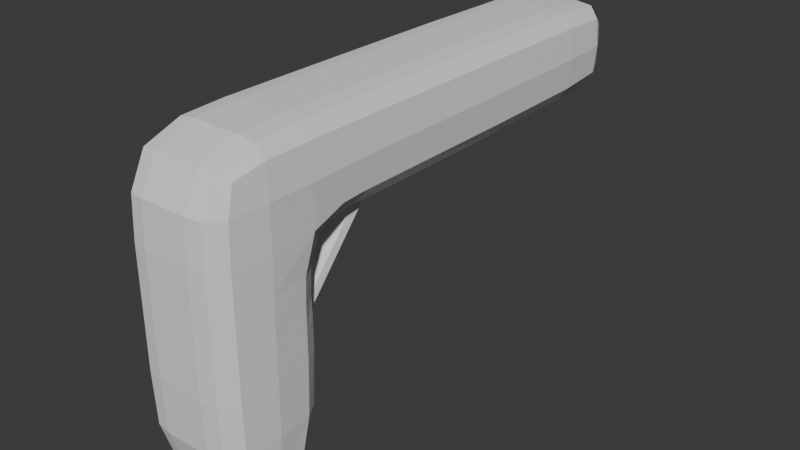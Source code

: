 # Source: LQPistol.blend  (saved by Blender 4.0.36; exported with 4.5.12 LTS)
import bpy
from mathutils import Matrix  # noqa: F401  (used for matrix-valued properties, if any)

bpy.ops.wm.read_factory_settings(use_empty=True)
scene = bpy.context.scene
scene.name = 'Scene'

# ---- collections
col_collection = bpy.data.collections.new('Collection'); scene.collection.children.link(col_collection)

# ---- world
world_world = bpy.data.worlds.new('World'); scene.world = world_world
world_world.use_nodes = True; world_world.node_tree.nodes.clear()
_N = world_world.node_tree.nodes; _L = world_world.node_tree.links
n0 = _N.new('ShaderNodeOutputWorld'); n0.name = 'World Output'; n0.location = (300, 300)
n1 = _N.new('ShaderNodeBackground'); n1.name = 'Background'; n1.location = (10, 300)
n1.inputs[0].default_value = (0.05088, 0.05088, 0.05088, 1.0)
_L.new(n1.outputs[0], n0.inputs[0])
n0.is_active_output = True
world_world.color = (0.05088, 0.05088, 0.05088)
world_world.use_sun_shadow = False
world_world.sun_shadow_jitter_overblur = 0.0

# ---- meshes
me_cube_001 = bpy.data.meshes.new('Cube.001')
me_cube_001.from_pydata([(-0.1834, -0.9305, -0.1605), (-0.1776, -0.8958, 0.08886), (0.1794, -0.9305, -0.1605), (0.1714, -0.8958, 0.08886), (-0.1867, -0.6066, -0.1653), (-0.1834, -0.6158, 0.1185), (0.1838, -0.6066, -0.1653), (0.1794, -0.6158, 0.1185), (-0.1776, -0.6873, -0.948), (-0.1776, -0.8958, -0.948), (0.1714, -0.8958, -0.948), (0.1714, -0.6873, -0.948), (0.07852, -1.0, -0.1605), (0.07852, -0.9305, 0.1185), (0.07852, -0.6158, 0.1777), (0.07852, -0.5463, -0.2197), (0.07852, -0.9305, -0.9952), (0.07852, -0.6525, -0.9952), (-0.09889, -0.9305, 0.1185), (-0.09889, -0.5463, -0.2197), (-0.09889, -0.6525, -0.9952), (-0.09889, -1.0, -0.1605), (-0.09889, -0.6158, 0.1777), (-0.09889, -0.9305, -0.9952), (-0.1834, -0.0877, 0.1185), (0.1794, -0.0877, -0.1185), (-0.1834, -0.0877, -0.1185), (0.1794, -0.0877, 0.1185), (0.1001, -0.2836, -0.1777), (0.07852, -0.0877, 0.1777), (-0.08712, -0.2968, -0.1777), (-0.09889, -0.0877, 0.1777), (0.1794, -0.6525, -0.6016), (-0.1834, -0.6525, -0.6016), (-0.1834, -0.9305, -0.6016), (0.1794, -0.9305, -0.6016), (0.07852, -1.0, -0.6016), (0.1001, -0.583, -0.5225), (-0.08712, -0.583, -0.507), (-0.09889, -1.0, -0.6016), (-0.1834, -0.6525, -0.4032), (-0.1834, -0.9305, -0.4032), (0.1794, -0.6525, -0.4032), (0.1794, -0.9305, -0.4032), (0.07852, -1.0, -0.4032), (0.06267, -0.583, -0.4452), (-0.1246, -0.583, -0.4298), (-0.09889, -1.0, -0.4032), (-0.1834, -0.3863, -0.1185), (0.1794, -0.3863, 0.1185), (0.06267, -0.3497, -0.1777), (0.07852, -0.3863, 0.1777), (-0.1246, -0.3629, -0.1777), (-0.09889, -0.3863, 0.1777), (-0.1834, -0.3863, 0.1185), (0.1794, -0.3863, -0.1185), (-0.1619, 0.9928, -0.07924), (-0.1794, 0.7668, -0.1153), (-0.1619, 0.9928, 0.07924), (-0.1794, 0.7668, 0.1153), (0.1558, 0.9928, -0.07924), (0.1754, 0.7668, -0.1153), (0.1754, 0.7668, 0.1153), (0.1558, 0.9928, 0.07924), (0.07772, 0.7668, -0.1729), (0.05347, 0.8479, -0.07153), (0.05347, 0.8479, 0.07153), (0.07772, 0.7668, 0.1729), (-0.07792, 0.8479, -0.07153), (-0.09809, 0.7668, -0.1729), (-0.07792, 0.8479, 0.07153), (-0.09809, 0.7668, 0.1729), (0.08035, 0.9965, 0.1126), (-0.1019, 0.9965, 0.1126), (-0.1019, 0.9965, -0.1126), (0.08035, 0.9965, -0.1126), (0.03567, 0.3157, 0.04949), (-0.06012, 0.3157, 0.04949), (-0.06012, 0.3157, -0.04949), (0.03567, 0.3157, -0.04949), (-0.1929, -0.7867, -0.161), (-0.1824, -0.9246, -0.00909), (0.178, -0.7824, 0.1134), (0.178, -0.9246, -0.00909), (0.143, -0.9913, -0.1605), (-0.1544, -0.9246, 0.1134), (-0.1838, -0.4775, -0.1234), (-0.1824, -0.7824, 0.1134), (0.1921, -0.7867, -0.161), (0.1794, -0.48, 0.1185), (0.143, -0.6158, 0.1703), (-0.1556, -0.5526, -0.2141), (0.1921, -0.6148, -0.004893), (-0.1929, -0.6148, -0.004893), (-0.1814, -0.7915, -0.979), (0.142, -0.9246, -0.9871), (0.1766, -0.7915, -0.979), (-0.1544, -0.6585, -0.9871), (0.178, -0.6585, -0.7981), (-0.1838, -0.6477, -0.3), (-0.1834, -0.9305, -0.2983), (0.178, -0.9246, -0.7981), (-0.01172, -1.0, -0.1605), (0.142, -0.9246, 0.1134), (-0.01172, -0.6158, 0.1777), (0.1435, -0.5526, -0.2141), (-0.01172, -0.9305, -0.9952), (0.142, -0.6585, -0.9871), (0.07852, -0.9913, -0.8042), (0.07852, -0.7915, -1.066), (0.0772, -0.4677, -0.183), (0.07852, -0.48, 0.1777), (0.07852, -0.7869, 0.1703), (0.08032, -0.5917, -0.796), (0.07852, -0.9913, -0.005251), (-0.01172, -0.9305, 0.1185), (-0.01172, -0.5463, -0.2197), (-0.01172, -0.6525, -0.9952), (-0.1552, -0.9913, -0.1605), (-0.1552, -0.6158, 0.1703), (-0.1544, -0.9246, -0.9871), (-0.09791, -0.5917, -0.7947), (-0.101, -0.4688, -0.183), (-0.09889, -0.7915, -1.066), (-0.09889, -0.9913, -0.8042), (-0.09889, -0.48, 0.1777), (-0.09889, -0.7869, 0.1703), (-0.09889, -0.9913, -0.005251), (-0.1834, -0.3017, 0.1185), (0.1794, -0.3017, -0.1185), (-0.01172, -0.0877, 0.1777), (-0.1548, -0.1051, -0.1703), (0.143, -0.0877, 0.1703), (-0.007545, -0.2853, -0.1777), (0.1913, -0.0877, 0.0), (0.1452, -0.104, -0.1703), (-0.1552, -0.0877, 0.1703), (-0.1923, -0.0877, 2.328e-10), (0.1794, -0.6525, -0.4827), (-0.1824, -0.6585, -0.7981), (-0.1824, -0.9246, -0.7981), (0.1794, -0.9305, -0.4827), (0.07852, -1.0, -0.4827), (0.09543, -0.583, -0.4781), (-0.1199, -0.583, -0.4742), (-0.09889, -1.0, -0.4827), (-0.01172, -1.0, -0.6016), (-0.1548, -0.5917, -0.5937), (-0.007545, -0.583, -0.5206), (0.143, -0.9913, -0.6016), (-0.1552, -0.9913, -0.6016), (0.1913, -0.7915, -0.6016), (-0.1923, -0.7915, -0.6016), (0.1452, -0.5917, -0.595), (-0.1834, -0.6525, -0.4827), (-0.1834, -0.9305, -0.4827), (0.1798, -0.6477, -0.3), (0.1794, -0.9305, -0.2983), (0.07852, -1.0, -0.2983), (0.0772, -0.5784, -0.3097), (-0.101, -0.5784, -0.3084), (-0.09889, -1.0, -0.2983), (0.1421, -0.5917, -0.4067), (-0.1923, -0.7915, -0.4032), (0.1913, -0.7915, -0.4032), (-0.1552, -0.9913, -0.4032), (0.143, -0.9913, -0.4032), (-0.01691, -0.583, -0.4317), (-0.1579, -0.5917, -0.4054), (-0.01172, -1.0, -0.4032), (-0.1834, -0.3017, -0.1185), (0.1794, -0.3017, 0.1185), (0.09543, -0.3216, -0.1777), (0.07852, -0.3017, 0.1777), (-0.1199, -0.3249, -0.1777), (-0.09889, -0.3017, 0.1777), (-0.1834, -0.48, 0.1185), (0.1798, -0.4775, -0.1234), (-0.1923, -0.3863, 2.328e-10), (-0.01172, -0.3863, 0.1777), (-0.1579, -0.3844, -0.1703), (0.143, -0.3863, 0.1703), (-0.01691, -0.3612, -0.1777), (0.1913, -0.3863, 0.0), (0.1421, -0.3833, -0.1703), (-0.1552, -0.3863, 0.1703), (0.06267, -0.4663, -0.3115), (-0.1246, -0.4729, -0.3037), (0.1001, -0.4333, -0.3501), (-0.08712, -0.4399, -0.3424), (-0.1711, 0.9591, 0.1048), (-0.1635, 0.9944, 2.328e-10), (-0.1711, 0.9591, -0.1048), (-0.1877, 0.7668, 3.027e-09), (-0.09728, 0.9596, -0.159), (-0.1528, 0.7668, -0.1657), (-0.1446, 0.9949, -0.1008), (0.07678, 0.9596, 0.159), (0.1406, 0.7668, 0.1657), (0.1667, 0.9591, 0.1048), (0.132, 0.9949, 0.1008), (0.1866, 0.7668, -6.985e-10), (0.1667, 0.9591, -0.1048), (0.1587, 0.9944, 6.985e-10), (0.1406, 0.7668, -0.1657), (0.07678, 0.9596, -0.159), (0.132, 0.9949, -0.1008), (-0.09728, 0.9596, 0.159), (-0.01172, 0.7668, 0.1729), (-0.01192, 0.9955, 0.1388), (-0.01172, 0.7668, -0.1729), (-0.01192, 0.9955, -0.1388), (-0.1528, 0.7668, 0.1657), (-0.1446, 0.9949, 0.1008), (-0.1233, 0.9993, 8.149e-10), (-0.1829, 0.3427, -0.1181), (-0.09781, 0.3212, -0.1771), (-0.1829, 0.3427, 0.1181), (-0.09879, 0.3427, 0.1771), (0.1789, 0.3427, -0.1181), (0.1789, 0.3427, 0.1181), (0.08022, 0.3223, -0.1771), (0.1027, 0.9993, 0.0), (0.07842, 0.3427, 0.1771), (-0.01223, 0.8479, 0.09835), (-0.01223, 0.8479, -0.09835), (-0.1026, 0.8479, 0.0), (0.0781, 0.8479, 0.0), (0.05918, 0.9806, 0.08465), (-0.08333, 0.9806, 0.08465), (-0.08333, 0.9806, -0.08465), (0.05918, 0.9806, -0.08465), (-0.01223, 0.2657, 0.06033), (-0.01223, 0.2657, -0.06033), (-0.07061, 0.2657, 2.328e-10), (0.04616, 0.2657, -1.513e-09), (0.04912, 0.5537, 0.06385), (-0.07358, 0.5537, 0.06385), (0.04912, 0.5537, -0.06385), (-0.07358, 0.5537, -0.06385), (-0.1549, 0.3427, 0.1697), (0.1427, 0.3427, 0.1697), (0.1911, -0.7856, -0.00634), (-0.155, -0.9829, -0.006211), (0.1432, -0.6001, -0.801), (-0.155, -0.7858, 0.1632), (-0.1552, -0.48, 0.1703), (0.1428, -0.4717, -0.1757), (0.1914, -0.4797, -0.001004), (-0.1922, -0.7856, -0.00634), (0.1425, -0.7915, -1.055), (-0.1909, -0.7915, -0.8011), (0.1894, -0.7915, -0.8011), (-0.155, -0.9829, -0.8027), (0.1427, -0.9829, -0.8027), (-0.01172, -0.7915, -1.066), (-0.01258, -0.4681, -0.183), (0.143, -0.48, 0.1703), (0.1427, -0.7858, 0.1632), (-0.01102, -0.5917, -0.794), (0.1427, -0.9829, -0.006211), (-0.01102, 0.3179, -0.1771), (-0.1547, 0.3383, -0.1697), (-0.1548, -0.6001, -0.8007), (-0.1558, -0.472, -0.1757), (-0.1548, -0.7915, -1.055), (-0.01172, -0.9913, -0.8042), (-0.01172, -0.48, 0.1777), (-0.01172, -0.7869, 0.1703), (-0.01172, -0.9913, -0.005251), (-0.1917, 0.3427, -1.63e-09), (-0.01223, 0.5487, 0.08786), (-0.01172, 0.3427, 0.1771), (0.1431, 0.3386, -0.1697), (0.1326, 0.9983, 2.328e-10), (0.1907, 0.3427, 0.0), (-0.1923, -0.3017, 2.328e-10), (-0.01172, -1.0, -0.4827), (-0.1576, -0.5917, -0.4813), (-0.01223, -0.583, -0.4761), (0.143, -0.9913, -0.4827), (-0.1552, -0.9913, -0.4827), (0.1913, -0.7915, -0.4827), (-0.1923, -0.7915, -0.4827), (0.1449, -0.5917, -0.4819), (0.1428, -0.5869, -0.3054), (-0.1924, -0.7905, -0.2984), (0.1914, -0.7905, -0.2984), (-0.1552, -0.9913, -0.2983), (0.143, -0.9913, -0.2983), (-0.01258, -0.5784, -0.3093), (-0.1558, -0.5869, -0.3051), (-0.01172, -1.0, -0.2983), (-0.1924, -0.4797, -0.001004), (-0.01172, -0.3017, 0.1777), (-0.1576, -0.3056, -0.1703), (0.143, -0.3017, 0.1703), (-0.01223, -0.3232, -0.1777), (0.1913, -0.3017, 1.688e-09), (0.1449, -0.305, -0.1703), (-0.1552, -0.3017, 0.1703), (-0.01691, -0.4721, -0.3047), (0.09543, -0.4523, -0.3279), (-0.007545, -0.4341, -0.3491), (-0.1199, -0.454, -0.326), (-0.1778, 0.9593, -1.164e-09), (-0.1481, 0.9594, -0.1508), (0.1358, 0.9594, 0.1508), (0.1763, 0.9593, 6.985e-10), (0.1358, 0.9594, -0.1508), (-0.01175, 0.9595, 0.161), (-0.01175, 0.9595, -0.161), (-0.1481, 0.9594, 0.1508), (-0.145, 0.9983, -5.821e-10), (-0.01217, 0.9805, 0.115), (-0.01217, 0.9805, -0.115), (-0.109, 0.9809, -1.048e-09), (0.08499, 0.9809, 1.513e-09), (-0.01223, 0.1609, 1.164e-09), (0.0722, 0.5487, 1.746e-09), (-0.01223, 0.5487, -0.08786), (-0.09665, 0.5487, 1.164e-10)], [], [(71, 212, 240, 218), (212, 59, 217, 240), (240, 217, 24, 136), (218, 240, 136, 31), (62, 198, 241, 220), (198, 67, 223, 241), (241, 223, 29, 132), (220, 241, 132, 27), (6, 92, 242, 88), (92, 7, 82, 242), (242, 82, 3, 83), (88, 242, 83, 2), (21, 127, 243, 118), (127, 18, 85, 243), (243, 85, 1, 81), (118, 243, 81, 0), (37, 153, 244, 113), (153, 32, 98, 244), (244, 98, 11, 107), (113, 244, 107, 17), (22, 119, 245, 126), (119, 5, 87, 245), (245, 87, 1, 85), (126, 245, 85, 18), (53, 185, 246, 125), (185, 54, 176, 246), (246, 176, 5, 119), (125, 246, 119, 22), (50, 184, 247, 110), (184, 55, 177, 247), (247, 177, 6, 105), (110, 247, 105, 15), (55, 183, 248, 177), (183, 49, 89, 248), (248, 89, 7, 92), (177, 248, 92, 6), (0, 81, 249, 80), (81, 1, 87, 249), (249, 87, 5, 93), (80, 249, 93, 4), (17, 107, 250, 109), (107, 11, 96, 250), (250, 96, 10, 95), (109, 250, 95, 16), (34, 152, 251, 140), (152, 33, 139, 251), (251, 139, 8, 94), (140, 251, 94, 9), (32, 151, 252, 98), (151, 35, 101, 252), (252, 101, 10, 96), (98, 252, 96, 11), (39, 150, 253, 124), (150, 34, 140, 253), (253, 140, 9, 120), (124, 253, 120, 23), (35, 149, 254, 101), (149, 36, 108, 254), (254, 108, 16, 95), (101, 254, 95, 10), (20, 117, 255, 123), (117, 17, 109, 255), (255, 109, 16, 106), (123, 255, 106, 23), (52, 182, 256, 122), (182, 50, 110, 256), (256, 110, 15, 116), (122, 256, 116, 19), (49, 181, 257, 89), (181, 51, 111, 257), (257, 111, 14, 90), (89, 257, 90, 7), (7, 90, 258, 82), (90, 14, 112, 258), (258, 112, 13, 103), (82, 258, 103, 3), (38, 148, 259, 121), (148, 37, 113, 259), (259, 113, 17, 117), (121, 259, 117, 20), (2, 83, 260, 84), (83, 3, 103, 260), (260, 103, 13, 114), (84, 260, 114, 12), (69, 210, 261, 216), (210, 64, 221, 261), (261, 221, 28, 133), (216, 261, 133, 30), (57, 195, 262, 215), (195, 69, 216, 262), (262, 216, 30, 131), (215, 262, 131, 26), (33, 147, 263, 139), (147, 38, 121, 263), (263, 121, 20, 97), (139, 263, 97, 8), (48, 180, 264, 86), (180, 52, 122, 264), (264, 122, 19, 91), (86, 264, 91, 4), (8, 97, 265, 94), (97, 20, 123, 265), (265, 123, 23, 120), (94, 265, 120, 9), (36, 146, 266, 108), (146, 39, 124, 266), (266, 124, 23, 106), (108, 266, 106, 16), (51, 179, 267, 111), (179, 53, 125, 267), (267, 125, 22, 104), (111, 267, 104, 14), (14, 104, 268, 112), (104, 22, 126, 268), (268, 126, 18, 115), (112, 268, 115, 13), (12, 114, 269, 102), (114, 13, 115, 269), (269, 115, 18, 127), (102, 269, 127, 21), (26, 137, 270, 215), (137, 24, 217, 270), (270, 217, 59, 193), (215, 270, 193, 57), (70, 224, 271, 237), (224, 66, 236, 271), (271, 236, 76, 232), (237, 271, 232, 77), (67, 208, 272, 223), (208, 71, 218, 272), (272, 218, 31, 130), (223, 272, 130, 29), (64, 204, 273, 221), (204, 61, 219, 273), (273, 219, 25, 135), (221, 273, 135, 28), (75, 222, 274, 206), (222, 72, 200, 274), (274, 200, 63, 203), (206, 274, 203, 60), (61, 201, 275, 219), (201, 62, 220, 275), (275, 220, 27, 134), (219, 275, 134, 25), (48, 178, 276, 170), (178, 54, 128, 276), (276, 128, 24, 137), (170, 276, 137, 26), (44, 169, 277, 142), (169, 47, 145, 277), (277, 145, 39, 146), (142, 277, 146, 36), (40, 168, 278, 154), (168, 46, 144, 278), (278, 144, 38, 147), (154, 278, 147, 33), (46, 167, 279, 144), (167, 45, 143, 279), (279, 143, 37, 148), (144, 279, 148, 38), (43, 166, 280, 141), (166, 44, 142, 280), (280, 142, 36, 149), (141, 280, 149, 35), (47, 165, 281, 145), (165, 41, 155, 281), (281, 155, 34, 150), (145, 281, 150, 39), (42, 164, 282, 138), (164, 43, 141, 282), (282, 141, 35, 151), (138, 282, 151, 32), (41, 163, 283, 155), (163, 40, 154, 283), (283, 154, 33, 152), (155, 283, 152, 34), (45, 162, 284, 143), (162, 42, 138, 284), (284, 138, 32, 153), (143, 284, 153, 37), (15, 105, 285, 159), (105, 6, 156, 285), (285, 156, 42, 162), (159, 285, 162, 45), (0, 80, 286, 100), (80, 4, 99, 286), (286, 99, 40, 163), (100, 286, 163, 41), (6, 88, 287, 156), (88, 2, 157, 287), (287, 157, 43, 164), (156, 287, 164, 42), (21, 118, 288, 161), (118, 0, 100, 288), (288, 100, 41, 165), (161, 288, 165, 47), (2, 84, 289, 157), (84, 12, 158, 289), (289, 158, 44, 166), (157, 289, 166, 43), (19, 116, 290, 160), (116, 15, 159, 290), (290, 159, 45, 167), (160, 290, 167, 46), (4, 91, 291, 99), (91, 19, 160, 291), (291, 160, 46, 168), (99, 291, 168, 40), (12, 102, 292, 158), (102, 21, 161, 292), (292, 161, 47, 169), (158, 292, 169, 44), (4, 93, 293, 86), (93, 5, 176, 293), (293, 176, 54, 178), (86, 293, 178, 48), (29, 130, 294, 173), (130, 31, 175, 294), (294, 175, 53, 179), (173, 294, 179, 51), (26, 131, 295, 170), (131, 30, 174, 295), (295, 174, 52, 180), (170, 295, 180, 48), (27, 132, 296, 171), (132, 29, 173, 296), (296, 173, 51, 181), (171, 296, 181, 49), (30, 133, 297, 174), (133, 28, 172, 297), (297, 172, 50, 182), (174, 297, 182, 52), (25, 134, 298, 129), (134, 27, 171, 298), (298, 171, 49, 183), (129, 298, 183, 55), (28, 135, 299, 172), (135, 25, 129, 299), (299, 129, 55, 184), (172, 299, 184, 50), (31, 136, 300, 175), (136, 24, 128, 300), (300, 128, 54, 185), (175, 300, 185, 53), (46, 167, 301, 187), (167, 45, 186, 301), (301, 186, 50, 182), (187, 301, 182, 52), (37, 188, 302, 143), (188, 28, 172, 302), (302, 172, 50, 186), (143, 302, 186, 45), (38, 148, 303, 189), (148, 37, 188, 303), (303, 188, 28, 133), (189, 303, 133, 30), (38, 189, 304, 144), (189, 30, 174, 304), (304, 174, 52, 187), (144, 304, 187, 46), (58, 191, 305, 190), (191, 56, 192, 305), (305, 192, 57, 193), (190, 305, 193, 59), (69, 195, 306, 194), (195, 57, 192, 306), (306, 192, 56, 196), (194, 306, 196, 74), (67, 198, 307, 197), (198, 62, 199, 307), (307, 199, 63, 200), (197, 307, 200, 72), (62, 201, 308, 199), (201, 61, 202, 308), (308, 202, 60, 203), (199, 308, 203, 63), (61, 204, 309, 202), (204, 64, 205, 309), (309, 205, 75, 206), (202, 309, 206, 60), (71, 208, 310, 207), (208, 67, 197, 310), (310, 197, 72, 209), (207, 310, 209, 73), (64, 210, 311, 205), (210, 69, 194, 311), (311, 194, 74, 211), (205, 311, 211, 75), (59, 212, 312, 190), (212, 71, 207, 312), (312, 207, 73, 213), (190, 312, 213, 58), (56, 191, 313, 196), (191, 58, 213, 313), (313, 213, 73, 214), (196, 313, 214, 74), (66, 224, 314, 228), (224, 70, 229, 314), (314, 229, 73, 209), (228, 314, 209, 72), (68, 225, 315, 230), (225, 65, 231, 315), (315, 231, 75, 211), (230, 315, 211, 74), (70, 226, 316, 229), (226, 68, 230, 316), (316, 230, 74, 214), (229, 316, 214, 73), (65, 227, 317, 231), (227, 66, 228, 317), (317, 228, 72, 222), (231, 317, 222, 75), (78, 234, 318, 233), (234, 77, 232, 318), (318, 232, 76, 235), (233, 318, 235, 79), (66, 227, 319, 236), (227, 65, 238, 319), (319, 238, 79, 235), (236, 319, 235, 76), (65, 225, 320, 238), (225, 68, 239, 320), (320, 239, 78, 233), (238, 320, 233, 79), (68, 226, 321, 239), (226, 70, 237, 321), (321, 237, 77, 234), (239, 321, 234, 78)])
_uv = me_cube_001.uv_layers.new(name='UVMap')
_uv.uv.foreach_set('vector', [0.8298, 0.5036, 0.8524, 0.5036, 0.8507, 0.5795, 0.8147, 0.579, 0.8524, 0.5036, 0.875, 0.5036, 0.875, 0.582, 0.8507, 0.5795, 0.8507, 0.5795, 0.875, 0.582, 0.875, 0.6605, 0.8503, 0.638, 0.8147, 0.579, 0.8507, 0.5795, 0.8503, 0.638, 0.8133, 0.636, 0.625, 0.5036, 0.6554, 0.5036, 0.6536, 0.579, 0.5961, 0.5794, 0.6554, 0.5036, 0.6859, 0.5036, 0.6986, 0.579, 0.6536, 0.579, 0.6536, 0.579, 0.6986, 0.579, 0.6997, 0.636, 0.6532, 0.636, 0.5961, 0.5794, 0.6536, 0.579, 0.6532, 0.636, 0.5935, 0.636, 0.3977, 0.7008, 0.4993, 0.7019, 0.5015, 0.7246, 0.4147, 0.7246, 0.4993, 0.7019, 0.5935, 0.702, 0.5961, 0.7245, 0.5015, 0.7246, 0.5015, 0.7246, 0.5961, 0.7245, 0.625, 0.75, 0.5046, 0.7513, 0.4147, 0.7246, 0.5015, 0.7246, 0.5046, 0.7513, 0.4167, 0.7515, 0.4167, 0.9383, 0.5052, 0.9397, 0.5043, 0.9757, 0.4132, 0.9753, 0.5052, 0.9397, 0.625, 0.9548, 0.625, 0.9774, 0.5043, 0.9757, 0.5043, 0.9757, 0.625, 0.9774, 0.625, 1.0, 0.5, 1.0, 0.4132, 0.9753, 0.5043, 0.9757, 0.5, 1.0, 0.375, 1.0, 0.3141, 0.6979, 0.343, 0.699, 0.3417, 0.7, 0.3014, 0.699, 0.343, 0.699, 0.3649, 0.7066, 0.364, 0.7073, 0.3417, 0.7, 0.3417, 0.7, 0.364, 0.7073, 0.3598, 0.7109, 0.3409, 0.7073, 0.3014, 0.699, 0.3417, 0.7, 0.3409, 0.7073, 0.3003, 0.7066, 0.8133, 0.702, 0.8503, 0.7016, 0.8507, 0.7244, 0.8147, 0.7245, 0.8503, 0.7016, 0.875, 0.6979, 0.875, 0.7239, 0.8507, 0.7244, 0.8507, 0.7244, 0.875, 0.7239, 0.875, 0.75, 0.8524, 0.75, 0.8147, 0.7245, 0.8507, 0.7244, 0.8524, 0.75, 0.8298, 0.75, 0.8133, 0.6733, 0.8503, 0.673, 0.8503, 0.6849, 0.8133, 0.685, 0.8503, 0.673, 0.875, 0.6704, 0.875, 0.6841, 0.8503, 0.6849, 0.8503, 0.6849, 0.875, 0.6841, 0.875, 0.6979, 0.8503, 0.7016, 0.8133, 0.685, 0.8503, 0.6849, 0.8503, 0.7016, 0.8133, 0.702, 0.3141, 0.6704, 0.3482, 0.673, 0.3468, 0.684, 0.3014, 0.6836, 0.3482, 0.673, 0.4065, 0.6733, 0.4056, 0.6847, 0.3468, 0.684, 0.3468, 0.684, 0.4056, 0.6847, 0.3977, 0.7008, 0.345, 0.6941, 0.3014, 0.6836, 0.3468, 0.684, 0.345, 0.6941, 0.3003, 0.6933, 0.4065, 0.6733, 0.5, 0.6733, 0.4998, 0.685, 0.4056, 0.6847, 0.5, 0.6733, 0.5935, 0.6733, 0.5935, 0.685, 0.4998, 0.685, 0.4998, 0.685, 0.5935, 0.685, 0.5935, 0.702, 0.4993, 0.7019, 0.4056, 0.6847, 0.4998, 0.685, 0.4993, 0.7019, 0.3977, 0.7008, 0.375, 0.0, 0.5, 0.0, 0.5035, 0.02572, 0.4097, 0.02598, 0.5, 0.0, 0.625, 0.0, 0.625, 0.02606, 0.5035, 0.02572, 0.5035, 0.02572, 0.625, 0.02606, 0.625, 0.05212, 0.5009, 0.04871, 0.4097, 0.02598, 0.5035, 0.02572, 0.5009, 0.04871, 0.375, 0.05212, 0.3003, 0.7066, 0.3409, 0.7073, 0.3419, 0.7252, 0.3014, 0.725, 0.3409, 0.7073, 0.3598, 0.7109, 0.3648, 0.7256, 0.3419, 0.7252, 0.3419, 0.7252, 0.3648, 0.7256, 0.375, 0.75, 0.3446, 0.75, 0.3014, 0.725, 0.3419, 0.7252, 0.3446, 0.75, 0.3141, 0.75, 0.375, 0.0, 0.375, 0.02606, 0.375, 0.02606, 0.375, 0.0, 0.375, 0.02606, 0.375, 0.05212, 0.375, 0.05212, 0.375, 0.02606, 0.375, 0.02606, 0.375, 0.05212, 0.375, 0.05212, 0.375, 0.02606, 0.375, 0.0, 0.375, 0.02606, 0.375, 0.02606, 0.375, 0.0, 0.3649, 0.7066, 0.3737, 0.7252, 0.3727, 0.7253, 0.364, 0.7073, 0.3737, 0.7252, 0.375, 0.7515, 0.3748, 0.7513, 0.3727, 0.7253, 0.3727, 0.7253, 0.3748, 0.7513, 0.375, 0.75, 0.3648, 0.7256, 0.364, 0.7073, 0.3727, 0.7253, 0.3648, 0.7256, 0.3598, 0.7109, 0.375, 0.9383, 0.375, 0.9753, 0.375, 0.9757, 0.375, 0.9397, 0.375, 0.9753, 0.375, 1.0, 0.375, 1.0, 0.375, 0.9757, 0.375, 0.9757, 0.375, 1.0, 0.375, 1.0, 0.375, 0.9774, 0.375, 0.9397, 0.375, 0.9757, 0.375, 0.9774, 0.375, 0.9548, 0.375, 0.7515, 0.375, 0.7824, 0.375, 0.782, 0.3748, 0.7513, 0.375, 0.7824, 0.375, 0.8247, 0.375, 0.8236, 0.375, 0.782, 0.375, 0.782, 0.375, 0.8236, 0.375, 0.8109, 0.375, 0.7804, 0.3748, 0.7513, 0.375, 0.782, 0.375, 0.7804, 0.375, 0.75, 0.1867, 0.7066, 0.2425, 0.7066, 0.2424, 0.725, 0.1853, 0.725, 0.2425, 0.7066, 0.3003, 0.7066, 0.3014, 0.725, 0.2424, 0.725, 0.2424, 0.725, 0.3014, 0.725, 0.3141, 0.75, 0.2422, 0.75, 0.1853, 0.725, 0.2424, 0.725, 0.2422, 0.75, 0.1702, 0.75, 0.1702, 0.6704, 0.2422, 0.6704, 0.2424, 0.6835, 0.1853, 0.6836, 0.2422, 0.6704, 0.3141, 0.6704, 0.3014, 0.6836, 0.2424, 0.6835, 0.2424, 0.6835, 0.3014, 0.6836, 0.3003, 0.6933, 0.2425, 0.6933, 0.1853, 0.6836, 0.2424, 0.6835, 0.2425, 0.6933, 0.1867, 0.6933, 0.5935, 0.6733, 0.6532, 0.6733, 0.6532, 0.685, 0.5935, 0.685, 0.6532, 0.6733, 0.6997, 0.6733, 0.6997, 0.685, 0.6532, 0.685, 0.6532, 0.685, 0.6997, 0.685, 0.6997, 0.702, 0.6532, 0.702, 0.5935, 0.685, 0.6532, 0.685, 0.6532, 0.702, 0.5935, 0.702, 0.5935, 0.702, 0.6532, 0.702, 0.6536, 0.7245, 0.5961, 0.7245, 0.6532, 0.702, 0.6997, 0.702, 0.6986, 0.7245, 0.6536, 0.7245, 0.6536, 0.7245, 0.6986, 0.7245, 0.6859, 0.75, 0.6554, 0.75, 0.5961, 0.7245, 0.6536, 0.7245, 0.6554, 0.75, 0.625, 0.75, 0.1702, 0.6979, 0.2422, 0.6979, 0.2424, 0.699, 0.1853, 0.699, 0.2422, 0.6979, 0.3141, 0.6979, 0.3014, 0.699, 0.2424, 0.699, 0.2424, 0.699, 0.3014, 0.699, 0.3003, 0.7066, 0.2425, 0.7066, 0.1853, 0.699, 0.2424, 0.699, 0.2425, 0.7066, 0.1867, 0.7066, 0.4167, 0.7515, 0.5046, 0.7513, 0.5052, 0.782, 0.4167, 0.7824, 0.5046, 0.7513, 0.625, 0.75, 0.625, 0.7804, 0.5052, 0.782, 0.5052, 0.782, 0.625, 0.7804, 0.625, 0.8109, 0.5052, 0.8236, 0.4167, 0.7824, 0.5052, 0.782, 0.5052, 0.8236, 0.4167, 0.8247, 0.1872, 0.5291, 0.2425, 0.5291, 0.2424, 0.5852, 0.1854, 0.5847, 0.2425, 0.5291, 0.2998, 0.5291, 0.3014, 0.5847, 0.2424, 0.5852, 0.2424, 0.5852, 0.3014, 0.5847, 0.3141, 0.6605, 0.2422, 0.6605, 0.1854, 0.5847, 0.2424, 0.5852, 0.2422, 0.6605, 0.1702, 0.6605, 0.125, 0.5036, 0.151, 0.527, 0.1495, 0.5827, 0.125, 0.582, 0.151, 0.527, 0.1872, 0.5291, 0.1854, 0.5847, 0.1495, 0.5827, 0.1495, 0.5827, 0.1854, 0.5847, 0.1702, 0.6605, 0.148, 0.64, 0.125, 0.582, 0.1495, 0.5827, 0.148, 0.64, 0.125, 0.6605, 0.125, 0.6979, 0.148, 0.6979, 0.1493, 0.6988, 0.125, 0.6979, 0.148, 0.6979, 0.1702, 0.6979, 0.1853, 0.699, 0.1493, 0.6988, 0.1493, 0.6988, 0.1853, 0.699, 0.1867, 0.7066, 0.1497, 0.7058, 0.125, 0.6979, 0.1493, 0.6988, 0.1497, 0.7058, 0.125, 0.6979, 0.125, 0.6704, 0.148, 0.6728, 0.1493, 0.6839, 0.125, 0.6841, 0.148, 0.6728, 0.1702, 0.6704, 0.1853, 0.6836, 0.1493, 0.6839, 0.1493, 0.6839, 0.1853, 0.6836, 0.1867, 0.6933, 0.1497, 0.6937, 0.125, 0.6841, 0.1493, 0.6839, 0.1497, 0.6937, 0.125, 0.6979, 0.125, 0.6979, 0.1497, 0.7058, 0.1493, 0.7248, 0.125, 0.7239, 0.1497, 0.7058, 0.1867, 0.7066, 0.1853, 0.725, 0.1493, 0.7248, 0.1493, 0.7248, 0.1853, 0.725, 0.1702, 0.75, 0.1476, 0.75, 0.125, 0.7239, 0.1493, 0.7248, 0.1476, 0.75, 0.125, 0.75, 0.375, 0.8247, 0.375, 0.8825, 0.375, 0.8826, 0.375, 0.8236, 0.375, 0.8825, 0.375, 0.9383, 0.375, 0.9397, 0.375, 0.8826, 0.375, 0.8826, 0.375, 0.9397, 0.375, 0.9548, 0.375, 0.8828, 0.375, 0.8236, 0.375, 0.8826, 0.375, 0.8828, 0.375, 0.8109, 0.6997, 0.6733, 0.7575, 0.6733, 0.7575, 0.685, 0.6997, 0.685, 0.7575, 0.6733, 0.8133, 0.6733, 0.8133, 0.685, 0.7575, 0.685, 0.7575, 0.685, 0.8133, 0.685, 0.8133, 0.702, 0.7575, 0.702, 0.6997, 0.685, 0.7575, 0.685, 0.7575, 0.702, 0.6997, 0.702, 0.6997, 0.702, 0.7575, 0.702, 0.7576, 0.7245, 0.6986, 0.7245, 0.7575, 0.702, 0.8133, 0.702, 0.8147, 0.7245, 0.7576, 0.7245, 0.7576, 0.7245, 0.8147, 0.7245, 0.8298, 0.75, 0.7578, 0.75, 0.6986, 0.7245, 0.7576, 0.7245, 0.7578, 0.75, 0.6859, 0.75, 0.4167, 0.8247, 0.5052, 0.8236, 0.5052, 0.8826, 0.4167, 0.8825, 0.5052, 0.8236, 0.625, 0.8109, 0.625, 0.8828, 0.5052, 0.8826, 0.5052, 0.8826, 0.625, 0.8828, 0.625, 0.9548, 0.5052, 0.9397, 0.4167, 0.8825, 0.5052, 0.8826, 0.5052, 0.9397, 0.4167, 0.9383, 0.375, 0.08955, 0.5, 0.11, 0.5, 0.1681, 0.375, 0.168, 0.5, 0.11, 0.625, 0.08955, 0.625, 0.168, 0.5, 0.1681, 0.5, 0.1681, 0.625, 0.168, 0.625, 0.2464, 0.5, 0.2277, 0.375, 0.168, 0.5, 0.1681, 0.5, 0.2277, 0.375, 0.2464, 0.5633, 0.3251, 0.5871, 0.3672, 0.5819, 0.3672, 0.5595, 0.3279, 0.5871, 0.3672, 0.5633, 0.4092, 0.5595, 0.4065, 0.5819, 0.3672, 0.5819, 0.3672, 0.5595, 0.4065, 0.5465, 0.3978, 0.5567, 0.3672, 0.5595, 0.3279, 0.5819, 0.3672, 0.5567, 0.3672, 0.5465, 0.3365, 0.6859, 0.5036, 0.7578, 0.5036, 0.7576, 0.579, 0.6986, 0.579, 0.7578, 0.5036, 0.8298, 0.5036, 0.8147, 0.579, 0.7576, 0.579, 0.7576, 0.579, 0.8147, 0.579, 0.8133, 0.636, 0.7575, 0.636, 0.6986, 0.579, 0.7576, 0.579, 0.7575, 0.636, 0.6997, 0.636, 0.2998, 0.5291, 0.3421, 0.527, 0.3463, 0.5821, 0.3014, 0.5847, 0.3421, 0.527, 0.375, 0.5036, 0.4039, 0.58, 0.3463, 0.5821, 0.3463, 0.5821, 0.4039, 0.58, 0.4065, 0.636, 0.3482, 0.638, 0.3014, 0.5847, 0.3463, 0.5821, 0.3482, 0.638, 0.3141, 0.6605, 0.3953, 0.4391, 0.4976, 0.4417, 0.4969, 0.4604, 0.3953, 0.4603, 0.4976, 0.4417, 0.5811, 0.4265, 0.5767, 0.4604, 0.4969, 0.4604, 0.4969, 0.4604, 0.5767, 0.4604, 0.6047, 0.4815, 0.4993, 0.4787, 0.3953, 0.4603, 0.4969, 0.4604, 0.4993, 0.4787, 0.3953, 0.4815, 0.375, 0.5036, 0.5, 0.5223, 0.5, 0.5808, 0.4039, 0.58, 0.5, 0.5223, 0.625, 0.5036, 0.5961, 0.5794, 0.5, 0.5808, 0.5, 0.5808, 0.5961, 0.5794, 0.5935, 0.636, 0.5, 0.636, 0.4039, 0.58, 0.5, 0.5808, 0.5, 0.636, 0.4065, 0.636, 0.375, 0.07964, 0.5, 0.0772, 0.5, 0.08639, 0.375, 0.08459, 0.5, 0.0772, 0.625, 0.07964, 0.625, 0.08459, 0.5, 0.08639, 0.5, 0.08639, 0.625, 0.08459, 0.625, 0.08955, 0.5, 0.11, 0.375, 0.08459, 0.5, 0.08639, 0.5, 0.11, 0.375, 0.08955, 0.375, 0.8247, 0.375, 0.8825, 0.375, 0.8825, 0.375, 0.8247, 0.375, 0.8825, 0.375, 0.9383, 0.375, 0.9383, 0.375, 0.8825, 0.375, 0.8825, 0.375, 0.9383, 0.375, 0.9383, 0.375, 0.8825, 0.375, 0.8247, 0.375, 0.8825, 0.375, 0.8825, 0.375, 0.8247, 0.125, 0.6979, 0.148, 0.6979, 0.1476, 0.6979, 0.125, 0.6979, 0.148, 0.6979, 0.1702, 0.6979, 0.1702, 0.6979, 0.1476, 0.6979, 0.1476, 0.6979, 0.1702, 0.6979, 0.1702, 0.6979, 0.148, 0.6979, 0.125, 0.6979, 0.1476, 0.6979, 0.148, 0.6979, 0.125, 0.6979, 0.1702, 0.6979, 0.2422, 0.6979, 0.2422, 0.6979, 0.1702, 0.6979, 0.2422, 0.6979, 0.3141, 0.6979, 0.3141, 0.6979, 0.2422, 0.6979, 0.2422, 0.6979, 0.3141, 0.6979, 0.3141, 0.6979, 0.2422, 0.6979, 0.1702, 0.6979, 0.2422, 0.6979, 0.2422, 0.6979, 0.1702, 0.6979, 0.375, 0.7515, 0.375, 0.7824, 0.375, 0.7824, 0.375, 0.7515, 0.375, 0.7824, 0.375, 0.8247, 0.375, 0.8247, 0.375, 0.7824, 0.375, 0.7824, 0.375, 0.8247, 0.375, 0.8247, 0.375, 0.7824, 0.375, 0.7515, 0.375, 0.7824, 0.375, 0.7824, 0.375, 0.7515, 0.375, 0.9383, 0.375, 0.9753, 0.375, 0.9753, 0.375, 0.9383, 0.375, 0.9753, 0.375, 1.0, 0.375, 1.0, 0.375, 0.9753, 0.375, 0.9753, 0.375, 1.0, 0.375, 1.0, 0.375, 0.9753, 0.375, 0.9383, 0.375, 0.9753, 0.375, 0.9753, 0.375, 0.9383, 0.3649, 0.7066, 0.3737, 0.7252, 0.3737, 0.7252, 0.3649, 0.7066, 0.3737, 0.7252, 0.375, 0.7515, 0.375, 0.7515, 0.3737, 0.7252, 0.3737, 0.7252, 0.375, 0.7515, 0.375, 0.7515, 0.3737, 0.7252, 0.3649, 0.7066, 0.3737, 0.7252, 0.3737, 0.7252, 0.3649, 0.7066, 0.375, 0.0, 0.375, 0.02606, 0.375, 0.02606, 0.375, 0.0, 0.375, 0.02606, 0.375, 0.05212, 0.375, 0.05212, 0.375, 0.02606, 0.375, 0.02606, 0.375, 0.05212, 0.375, 0.05212, 0.375, 0.02606, 0.375, 0.0, 0.375, 0.02606, 0.375, 0.02606, 0.375, 0.0, 0.3141, 0.6979, 0.343, 0.699, 0.3433, 0.699, 0.3141, 0.6979, 0.343, 0.699, 0.3649, 0.7066, 0.3649, 0.7066, 0.3433, 0.699, 0.3433, 0.699, 0.3649, 0.7066, 0.3649, 0.7066, 0.343, 0.699, 0.3141, 0.6979, 0.3433, 0.699, 0.343, 0.699, 0.3141, 0.6979, 0.3003, 0.6933, 0.345, 0.6941, 0.3425, 0.6984, 0.3014, 0.6973, 0.345, 0.6941, 0.3977, 0.7008, 0.3682, 0.706, 0.3425, 0.6984, 0.3425, 0.6984, 0.3682, 0.706, 0.3649, 0.7066, 0.343, 0.699, 0.3014, 0.6973, 0.3425, 0.6984, 0.343, 0.699, 0.3141, 0.6979, 0.375, 0.0, 0.4097, 0.02598, 0.3785, 0.02606, 0.375, 0.0, 0.4097, 0.02598, 0.375, 0.05212, 0.375, 0.05212, 0.3785, 0.02606, 0.3785, 0.02606, 0.375, 0.05212, 0.375, 0.05212, 0.375, 0.02606, 0.375, 0.0, 0.3785, 0.02606, 0.375, 0.02606, 0.375, 0.0, 0.3977, 0.7008, 0.4147, 0.7246, 0.3787, 0.7251, 0.3682, 0.706, 0.4147, 0.7246, 0.4167, 0.7515, 0.3802, 0.7515, 0.3787, 0.7251, 0.3787, 0.7251, 0.3802, 0.7515, 0.375, 0.7515, 0.3737, 0.7252, 0.3682, 0.706, 0.3787, 0.7251, 0.3737, 0.7252, 0.3649, 0.7066, 0.4167, 0.9383, 0.4132, 0.9753, 0.3793, 0.9753, 0.3802, 0.9383, 0.4132, 0.9753, 0.375, 1.0, 0.375, 1.0, 0.3793, 0.9753, 0.3793, 0.9753, 0.375, 1.0, 0.375, 1.0, 0.375, 0.9753, 0.3802, 0.9383, 0.3793, 0.9753, 0.375, 0.9753, 0.375, 0.9383, 0.4167, 0.7515, 0.4167, 0.7824, 0.3802, 0.7824, 0.3802, 0.7515, 0.4167, 0.7824, 0.4167, 0.8247, 0.3802, 0.8247, 0.3802, 0.7824, 0.3802, 0.7824, 0.3802, 0.8247, 0.375, 0.8247, 0.375, 0.7824, 0.3802, 0.7515, 0.3802, 0.7824, 0.375, 0.7824, 0.375, 0.7515, 0.1867, 0.6933, 0.2425, 0.6933, 0.2424, 0.6973, 0.1853, 0.6973, 0.2425, 0.6933, 0.3003, 0.6933, 0.3014, 0.6973, 0.2424, 0.6973, 0.2424, 0.6973, 0.3014, 0.6973, 0.3141, 0.6979, 0.2422, 0.6979, 0.1853, 0.6973, 0.2424, 0.6973, 0.2422, 0.6979, 0.1702, 0.6979, 0.125, 0.6979, 0.1497, 0.6937, 0.1493, 0.6974, 0.125, 0.6979, 0.1497, 0.6937, 0.1867, 0.6933, 0.1853, 0.6973, 0.1493, 0.6974, 0.1493, 0.6974, 0.1853, 0.6973, 0.1702, 0.6979, 0.148, 0.6979, 0.125, 0.6979, 0.1493, 0.6974, 0.148, 0.6979, 0.125, 0.6979, 0.4167, 0.8247, 0.4167, 0.8825, 0.3802, 0.8825, 0.3802, 0.8247, 0.4167, 0.8825, 0.4167, 0.9383, 0.3802, 0.9383, 0.3802, 0.8825, 0.3802, 0.8825, 0.3802, 0.9383, 0.375, 0.9383, 0.375, 0.8825, 0.3802, 0.8247, 0.3802, 0.8825, 0.375, 0.8825, 0.375, 0.8247, 0.375, 0.05212, 0.5009, 0.04871, 0.5, 0.0653, 0.375, 0.06588, 0.5009, 0.04871, 0.625, 0.05212, 0.625, 0.06588, 0.5, 0.0653, 0.5, 0.0653, 0.625, 0.06588, 0.625, 0.07964, 0.5, 0.0772, 0.375, 0.06588, 0.5, 0.0653, 0.5, 0.0772, 0.375, 0.07964, 0.6997, 0.636, 0.7575, 0.636, 0.7575, 0.6627, 0.6997, 0.6627, 0.7575, 0.636, 0.8133, 0.636, 0.8133, 0.6627, 0.7575, 0.6627, 0.7575, 0.6627, 0.8133, 0.6627, 0.8133, 0.6733, 0.7575, 0.6733, 0.6997, 0.6627, 0.7575, 0.6627, 0.7575, 0.6733, 0.6997, 0.6733, 0.125, 0.6605, 0.148, 0.64, 0.1476, 0.6636, 0.125, 0.6654, 0.148, 0.64, 0.1702, 0.6605, 0.1702, 0.6654, 0.1476, 0.6636, 0.1476, 0.6636, 0.1702, 0.6654, 0.1702, 0.6704, 0.148, 0.6728, 0.125, 0.6654, 0.1476, 0.6636, 0.148, 0.6728, 0.125, 0.6704, 0.5935, 0.636, 0.6532, 0.636, 0.6532, 0.6627, 0.5935, 0.6627, 0.6532, 0.636, 0.6997, 0.636, 0.6997, 0.6627, 0.6532, 0.6627, 0.6532, 0.6627, 0.6997, 0.6627, 0.6997, 0.6733, 0.6532, 0.6733, 0.5935, 0.6627, 0.6532, 0.6627, 0.6532, 0.6733, 0.5935, 0.6733, 0.1702, 0.6605, 0.2422, 0.6605, 0.2422, 0.6654, 0.1702, 0.6654, 0.2422, 0.6605, 0.3141, 0.6605, 0.3141, 0.6654, 0.2422, 0.6654, 0.2422, 0.6654, 0.3141, 0.6654, 0.3141, 0.6704, 0.2422, 0.6704, 0.1702, 0.6654, 0.2422, 0.6654, 0.2422, 0.6704, 0.1702, 0.6704, 0.4065, 0.636, 0.5, 0.636, 0.5, 0.6627, 0.4065, 0.6627, 0.5, 0.636, 0.5935, 0.636, 0.5935, 0.6627, 0.5, 0.6627, 0.5, 0.6627, 0.5935, 0.6627, 0.5935, 0.6733, 0.5, 0.6733, 0.4065, 0.6627, 0.5, 0.6627, 0.5, 0.6733, 0.4065, 0.6733, 0.3141, 0.6605, 0.3482, 0.638, 0.3485, 0.6632, 0.3141, 0.6654, 0.3482, 0.638, 0.4065, 0.636, 0.4065, 0.6627, 0.3485, 0.6632, 0.3485, 0.6632, 0.4065, 0.6627, 0.4065, 0.6733, 0.3482, 0.673, 0.3141, 0.6654, 0.3485, 0.6632, 0.3482, 0.673, 0.3141, 0.6704, 0.8133, 0.636, 0.8503, 0.638, 0.8503, 0.6632, 0.8133, 0.6627, 0.8503, 0.638, 0.875, 0.6605, 0.875, 0.6654, 0.8503, 0.6632, 0.8503, 0.6632, 0.875, 0.6654, 0.875, 0.6704, 0.8503, 0.673, 0.8133, 0.6627, 0.8503, 0.6632, 0.8503, 0.673, 0.8133, 0.6733, 0.1702, 0.6979, 0.2422, 0.6979, 0.2422, 0.6841, 0.1702, 0.6841, 0.2422, 0.6979, 0.3141, 0.6979, 0.3141, 0.6841, 0.2422, 0.6841, 0.2422, 0.6841, 0.3141, 0.6841, 0.3141, 0.6704, 0.2422, 0.6704, 0.1702, 0.6841, 0.2422, 0.6841, 0.2422, 0.6704, 0.1702, 0.6704, 0.3141, 0.6979, 0.3141, 0.6792, 0.3141, 0.6816, 0.3141, 0.6979, 0.3141, 0.6792, 0.3141, 0.6605, 0.3141, 0.6654, 0.3141, 0.6816, 0.3141, 0.6816, 0.3141, 0.6654, 0.3141, 0.6704, 0.3141, 0.6841, 0.3141, 0.6979, 0.3141, 0.6816, 0.3141, 0.6841, 0.3141, 0.6979, 0.1702, 0.6979, 0.2422, 0.6979, 0.2422, 0.6792, 0.1702, 0.6792, 0.2422, 0.6979, 0.3141, 0.6979, 0.3141, 0.6792, 0.2422, 0.6792, 0.2422, 0.6792, 0.3141, 0.6792, 0.3141, 0.6605, 0.2422, 0.6605, 0.1702, 0.6792, 0.2422, 0.6792, 0.2422, 0.6605, 0.1702, 0.6605, 0.1702, 0.6979, 0.1702, 0.6792, 0.1702, 0.6816, 0.1702, 0.6979, 0.1702, 0.6792, 0.1702, 0.6605, 0.1702, 0.6654, 0.1702, 0.6816, 0.1702, 0.6816, 0.1702, 0.6654, 0.1702, 0.6704, 0.1702, 0.6841, 0.1702, 0.6979, 0.1702, 0.6816, 0.1702, 0.6841, 0.1702, 0.6979, 0.6047, 0.2685, 0.4993, 0.2691, 0.5, 0.2556, 0.6148, 0.2574, 0.4993, 0.2691, 0.3953, 0.2685, 0.3852, 0.2574, 0.5, 0.2556, 0.5, 0.2556, 0.3852, 0.2574, 0.375, 0.2464, 0.5, 0.2277, 0.6148, 0.2574, 0.5, 0.2556, 0.5, 0.2277, 0.625, 0.2464, 0.1872, 0.5291, 0.151, 0.527, 0.1542, 0.5045, 0.1867, 0.505, 0.151, 0.527, 0.125, 0.5036, 0.1342, 0.5018, 0.1542, 0.5045, 0.1542, 0.5045, 0.1342, 0.5018, 0.1435, 0.5, 0.1569, 0.5, 0.1867, 0.505, 0.1542, 0.5045, 0.1569, 0.5, 0.1702, 0.5, 0.625, 0.4391, 0.625, 0.4696, 0.6118, 0.4635, 0.6125, 0.4254, 0.625, 0.4696, 0.625, 0.5, 0.6148, 0.4908, 0.6118, 0.4635, 0.6118, 0.4635, 0.6148, 0.4908, 0.6047, 0.4815, 0.5767, 0.4604, 0.6125, 0.4254, 0.6118, 0.4635, 0.5767, 0.4604, 0.5811, 0.4265, 0.625, 0.5036, 0.5, 0.5223, 0.5, 0.4942, 0.6148, 0.4926, 0.5, 0.5223, 0.375, 0.5036, 0.3852, 0.4926, 0.5, 0.4942, 0.5, 0.4942, 0.3852, 0.4926, 0.3953, 0.4815, 0.4993, 0.4787, 0.6148, 0.4926, 0.5, 0.4942, 0.4993, 0.4787, 0.6047, 0.4815, 0.375, 0.5036, 0.3421, 0.527, 0.3382, 0.5045, 0.3658, 0.5018, 0.3421, 0.527, 0.2998, 0.5291, 0.3001, 0.505, 0.3382, 0.5045, 0.3382, 0.5045, 0.3001, 0.505, 0.3141, 0.5, 0.3353, 0.5, 0.3658, 0.5018, 0.3382, 0.5045, 0.3353, 0.5, 0.3565, 0.5, 0.625, 0.2952, 0.625, 0.3672, 0.6141, 0.3674, 0.6125, 0.3113, 0.625, 0.3672, 0.625, 0.4391, 0.6125, 0.4254, 0.6141, 0.3674, 0.6141, 0.3674, 0.6125, 0.4254, 0.5811, 0.4265, 0.601, 0.3674, 0.6125, 0.3113, 0.6141, 0.3674, 0.601, 0.3674, 0.5811, 0.3098, 0.2998, 0.5291, 0.2425, 0.5291, 0.2424, 0.505, 0.3001, 0.505, 0.2425, 0.5291, 0.1872, 0.5291, 0.1867, 0.505, 0.2424, 0.505, 0.2424, 0.505, 0.1867, 0.505, 0.1702, 0.5, 0.2422, 0.5, 0.3001, 0.505, 0.2424, 0.505, 0.2422, 0.5, 0.3141, 0.5, 0.625, 0.25, 0.625, 0.2726, 0.6118, 0.2789, 0.6148, 0.2592, 0.625, 0.2726, 0.625, 0.2952, 0.6125, 0.3113, 0.6118, 0.2789, 0.6118, 0.2789, 0.6125, 0.3113, 0.5811, 0.3098, 0.5767, 0.282, 0.6148, 0.2592, 0.6118, 0.2789, 0.5767, 0.282, 0.6047, 0.2685, 0.3953, 0.2685, 0.4993, 0.2691, 0.4969, 0.2818, 0.3953, 0.2819, 0.4993, 0.2691, 0.6047, 0.2685, 0.5767, 0.282, 0.4969, 0.2818, 0.4969, 0.2818, 0.5767, 0.282, 0.5811, 0.3098, 0.4976, 0.295, 0.3953, 0.2819, 0.4969, 0.2818, 0.4976, 0.295, 0.3953, 0.2952, 0.5633, 0.4092, 0.5871, 0.3672, 0.5916, 0.3672, 0.5673, 0.4129, 0.5871, 0.3672, 0.5633, 0.3251, 0.5673, 0.3216, 0.5916, 0.3672, 0.5916, 0.3672, 0.5673, 0.3216, 0.5811, 0.3098, 0.601, 0.3674, 0.5673, 0.4129, 0.5916, 0.3672, 0.601, 0.3674, 0.5811, 0.4265, 0.4367, 0.3251, 0.4129, 0.3672, 0.4077, 0.3672, 0.431, 0.3205, 0.4129, 0.3672, 0.4367, 0.4092, 0.431, 0.4138, 0.4077, 0.3672, 0.4077, 0.3672, 0.431, 0.4138, 0.3953, 0.4391, 0.3953, 0.3672, 0.431, 0.3205, 0.4077, 0.3672, 0.3953, 0.3672, 0.3953, 0.2952, 0.5633, 0.3251, 0.5, 0.3093, 0.4996, 0.3049, 0.5673, 0.3216, 0.5, 0.3093, 0.4367, 0.3251, 0.431, 0.3205, 0.4996, 0.3049, 0.4996, 0.3049, 0.431, 0.3205, 0.3953, 0.2952, 0.4976, 0.295, 0.5673, 0.3216, 0.4996, 0.3049, 0.4976, 0.295, 0.5811, 0.3098, 0.4367, 0.4092, 0.5, 0.425, 0.4996, 0.4297, 0.431, 0.4138, 0.5, 0.425, 0.5633, 0.4092, 0.5673, 0.4129, 0.4996, 0.4297, 0.4996, 0.4297, 0.5673, 0.4129, 0.5811, 0.4265, 0.4976, 0.4417, 0.431, 0.4138, 0.4996, 0.4297, 0.4976, 0.4417, 0.3953, 0.4391, 0.4535, 0.3365, 0.5, 0.3298, 0.5, 0.3672, 0.4433, 0.3672, 0.5, 0.3298, 0.5465, 0.3365, 0.5567, 0.3672, 0.5, 0.3672, 0.5, 0.3672, 0.5567, 0.3672, 0.5465, 0.3978, 0.5, 0.4046, 0.4433, 0.3672, 0.5, 0.3672, 0.5, 0.4046, 0.4535, 0.3978, 0.5633, 0.4092, 0.5, 0.425, 0.5, 0.4212, 0.5595, 0.4065, 0.5, 0.425, 0.4367, 0.4092, 0.4405, 0.4065, 0.5, 0.4212, 0.5, 0.4212, 0.4405, 0.4065, 0.4535, 0.3978, 0.5, 0.4046, 0.5595, 0.4065, 0.5, 0.4212, 0.5, 0.4046, 0.5465, 0.3978, 0.4367, 0.4092, 0.4129, 0.3672, 0.4181, 0.3672, 0.4405, 0.4065, 0.4129, 0.3672, 0.4367, 0.3251, 0.4405, 0.3279, 0.4181, 0.3672, 0.4181, 0.3672, 0.4405, 0.3279, 0.4535, 0.3365, 0.4433, 0.3672, 0.4405, 0.4065, 0.4181, 0.3672, 0.4433, 0.3672, 0.4535, 0.3978, 0.4367, 0.3251, 0.5, 0.3093, 0.5, 0.3131, 0.4405, 0.3279, 0.5, 0.3093, 0.5633, 0.3251, 0.5595, 0.3279, 0.5, 0.3131, 0.5, 0.3131, 0.5595, 0.3279, 0.5465, 0.3365, 0.5, 0.3298, 0.4405, 0.3279, 0.5, 0.3131, 0.5, 0.3298, 0.4535, 0.3365])
me_cube_001.update()

# ---- objects
ob_pistol = bpy.data.objects.new('Pistol', me_cube_001)

# ---- transforms, parenting, visibility, modifiers, constraints
ob_pistol.location = (0.0, 0.0, 0.0)

# ---- collection membership
col_collection.objects.link(ob_pistol)

# ---- scene / render settings (as saved in the file)
scene.frame_start = 1; scene.frame_end = 250; scene.frame_set(1)
scene.render.engine = 'BLENDER_EEVEE_NEXT'
scene.cycles.sampling_pattern = 'TABULATED_SOBOL'
bpy.context.view_layer.update()

# ---- added for rendering (the .blend has no active camera and no usable light): camera, sun
cam_auto = bpy.data.cameras.new('AutoCamera')
cam_auto.lens = 50.0
cam_auto.sensor_width = 36.0
cam_auto.clip_end = 1000.0
ob_auto_camera = bpy.data.objects.new('AutoCamera', cam_auto)
scene.collection.objects.link(ob_auto_camera)
ob_auto_camera.location = (2.20708, -2.64934, 1.32179)
ob_auto_camera.rotation_euler = (1.09748, -7.21219e-08, 0.694738)
scene.camera = ob_auto_camera
light_auto_sun = bpy.data.lights.new('AutoSun', 'SUN')
light_auto_sun.energy = 3.0
light_auto_sun.angle = 0.0523599
ob_auto_sun = bpy.data.objects.new('AutoSun', light_auto_sun)
scene.collection.objects.link(ob_auto_sun)
ob_auto_sun.rotation_euler = (0.872665, 0.174533, 0.523599)
bpy.context.view_layer.update()
